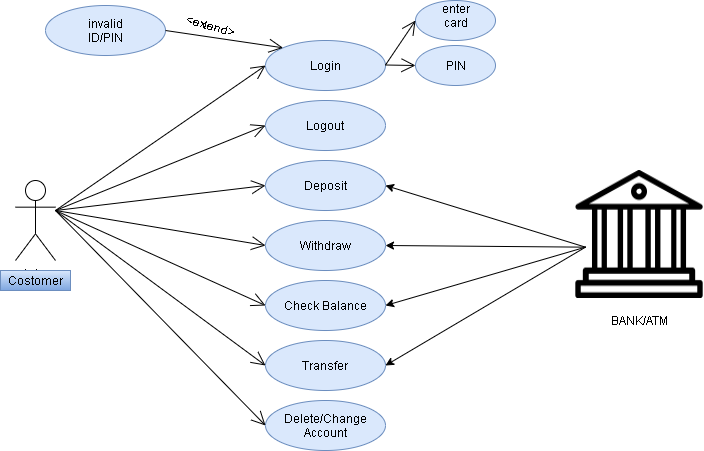

The diagram above was exported from draw.io. Its source (the exported page's mxGraphModel, read from the mxfile embedded in the PNG):
<mxGraphModel dx="782" dy="437" grid="1" gridSize="10" guides="1" tooltips="1" connect="1" arrows="1" fold="1" page="1" pageScale="1" pageWidth="827" pageHeight="1169" math="0" shadow="0">
  <root>
    <mxCell id="0" />
    <mxCell id="1" parent="0" />
    <mxCell id="s8WGXRf7dnA7QfDM-IIX-1" value="" style="ellipse;whiteSpace=wrap;html=1;fillColor=#dae8fc;strokeColor=#6c8ebf;" vertex="1" parent="1">
      <mxGeometry x="320" y="40" width="120" height="50" as="geometry" />
    </mxCell>
    <mxCell id="s8WGXRf7dnA7QfDM-IIX-2" value="Logout" style="ellipse;whiteSpace=wrap;html=1;fillColor=#dae8fc;strokeColor=#6c8ebf;" vertex="1" parent="1">
      <mxGeometry x="320" y="100" width="120" height="50" as="geometry" />
    </mxCell>
    <mxCell id="s8WGXRf7dnA7QfDM-IIX-3" value="Withdraw" style="ellipse;whiteSpace=wrap;html=1;fillColor=#dae8fc;strokeColor=#6c8ebf;" vertex="1" parent="1">
      <mxGeometry x="320" y="220" width="120" height="50" as="geometry" />
    </mxCell>
    <mxCell id="s8WGXRf7dnA7QfDM-IIX-4" value="Deposit" style="ellipse;whiteSpace=wrap;html=1;fillColor=#dae8fc;strokeColor=#6c8ebf;" vertex="1" parent="1">
      <mxGeometry x="320" y="160" width="120" height="50" as="geometry" />
    </mxCell>
    <mxCell id="s8WGXRf7dnA7QfDM-IIX-5" value="Transfer" style="ellipse;whiteSpace=wrap;html=1;fillColor=#dae8fc;strokeColor=#6c8ebf;" vertex="1" parent="1">
      <mxGeometry x="320" y="340" width="120" height="50" as="geometry" />
    </mxCell>
    <mxCell id="s8WGXRf7dnA7QfDM-IIX-6" value="Delete/Change&lt;br&gt;Account" style="ellipse;whiteSpace=wrap;html=1;fillColor=#dae8fc;strokeColor=#6c8ebf;" vertex="1" parent="1">
      <mxGeometry x="320" y="400" width="120" height="50" as="geometry" />
    </mxCell>
    <mxCell id="s8WGXRf7dnA7QfDM-IIX-8" value="Check Balance" style="ellipse;whiteSpace=wrap;html=1;fillColor=#dae8fc;strokeColor=#6c8ebf;" vertex="1" parent="1">
      <mxGeometry x="320" y="280" width="120" height="50" as="geometry" />
    </mxCell>
    <mxCell id="s8WGXRf7dnA7QfDM-IIX-10" value="Actor" style="shape=umlActor;verticalLabelPosition=bottom;verticalAlign=top;html=1;" vertex="1" parent="1">
      <mxGeometry x="70" y="180" width="40" height="80" as="geometry" />
    </mxCell>
    <mxCell id="s8WGXRf7dnA7QfDM-IIX-19" value="Costomer" style="text;html=1;align=center;verticalAlign=middle;resizable=0;points=[];autosize=1;gradientColor=#7ea6e0;fillColor=#dae8fc;strokeColor=#6c8ebf;" vertex="1" parent="1">
      <mxGeometry x="55" y="270" width="70" height="20" as="geometry" />
    </mxCell>
    <mxCell id="s8WGXRf7dnA7QfDM-IIX-24" value="" style="text;strokeColor=none;fillColor=none;align=left;verticalAlign=middle;spacingTop=-1;spacingLeft=4;spacingRight=4;rotatable=0;labelPosition=right;points=[];portConstraint=eastwest;html=1;" vertex="1" parent="1">
      <mxGeometry x="390" y="220" width="20" height="14" as="geometry" />
    </mxCell>
    <mxCell id="s8WGXRf7dnA7QfDM-IIX-27" value="" style="endArrow=open;endFill=1;endSize=12;html=1;entryX=0;entryY=0.5;entryDx=0;entryDy=0;" edge="1" parent="1" target="s8WGXRf7dnA7QfDM-IIX-1">
      <mxGeometry width="160" relative="1" as="geometry">
        <mxPoint x="110" y="210" as="sourcePoint" />
        <mxPoint x="270" y="210" as="targetPoint" />
      </mxGeometry>
    </mxCell>
    <mxCell id="s8WGXRf7dnA7QfDM-IIX-28" value="" style="endArrow=open;endFill=1;endSize=12;html=1;entryX=0;entryY=0.5;entryDx=0;entryDy=0;" edge="1" parent="1" target="s8WGXRf7dnA7QfDM-IIX-2">
      <mxGeometry width="160" relative="1" as="geometry">
        <mxPoint x="110" y="210" as="sourcePoint" />
        <mxPoint x="270" y="210" as="targetPoint" />
      </mxGeometry>
    </mxCell>
    <mxCell id="s8WGXRf7dnA7QfDM-IIX-29" value="" style="endArrow=open;endFill=1;endSize=12;html=1;entryX=0;entryY=0.5;entryDx=0;entryDy=0;" edge="1" parent="1" target="s8WGXRf7dnA7QfDM-IIX-4">
      <mxGeometry width="160" relative="1" as="geometry">
        <mxPoint x="110" y="210" as="sourcePoint" />
        <mxPoint x="270" y="210" as="targetPoint" />
      </mxGeometry>
    </mxCell>
    <mxCell id="s8WGXRf7dnA7QfDM-IIX-30" value="" style="endArrow=open;endFill=1;endSize=12;html=1;entryX=0;entryY=0.5;entryDx=0;entryDy=0;" edge="1" parent="1" target="s8WGXRf7dnA7QfDM-IIX-3">
      <mxGeometry width="160" relative="1" as="geometry">
        <mxPoint x="110" y="210" as="sourcePoint" />
        <mxPoint x="270" y="210" as="targetPoint" />
      </mxGeometry>
    </mxCell>
    <mxCell id="s8WGXRf7dnA7QfDM-IIX-31" value="" style="endArrow=open;endFill=1;endSize=12;html=1;entryX=0;entryY=0.5;entryDx=0;entryDy=0;" edge="1" parent="1" target="s8WGXRf7dnA7QfDM-IIX-8">
      <mxGeometry width="160" relative="1" as="geometry">
        <mxPoint x="110" y="210" as="sourcePoint" />
        <mxPoint x="270" y="210" as="targetPoint" />
      </mxGeometry>
    </mxCell>
    <mxCell id="s8WGXRf7dnA7QfDM-IIX-32" value="" style="endArrow=open;endFill=1;endSize=12;html=1;entryX=0;entryY=0.5;entryDx=0;entryDy=0;" edge="1" parent="1" target="s8WGXRf7dnA7QfDM-IIX-5">
      <mxGeometry width="160" relative="1" as="geometry">
        <mxPoint x="110" y="210" as="sourcePoint" />
        <mxPoint x="270" y="210" as="targetPoint" />
      </mxGeometry>
    </mxCell>
    <mxCell id="s8WGXRf7dnA7QfDM-IIX-33" value="" style="endArrow=open;endFill=1;endSize=12;html=1;entryX=0;entryY=0.5;entryDx=0;entryDy=0;" edge="1" parent="1" target="s8WGXRf7dnA7QfDM-IIX-6">
      <mxGeometry width="160" relative="1" as="geometry">
        <mxPoint x="110" y="210" as="sourcePoint" />
        <mxPoint x="280" y="210" as="targetPoint" />
      </mxGeometry>
    </mxCell>
    <mxCell id="s8WGXRf7dnA7QfDM-IIX-35" value="Login" style="text;html=1;align=center;verticalAlign=middle;resizable=0;points=[];autosize=1;" vertex="1" parent="1">
      <mxGeometry x="360" y="55" width="40" height="20" as="geometry" />
    </mxCell>
    <mxCell id="s8WGXRf7dnA7QfDM-IIX-36" value="" style="ellipse;whiteSpace=wrap;html=1;fillColor=#dae8fc;strokeColor=#6c8ebf;rotation=0;" vertex="1" parent="1">
      <mxGeometry x="470" width="80" height="40" as="geometry" />
    </mxCell>
    <mxCell id="s8WGXRf7dnA7QfDM-IIX-37" value="" style="ellipse;whiteSpace=wrap;html=1;fillColor=#dae8fc;strokeColor=#6c8ebf;rotation=0;" vertex="1" parent="1">
      <mxGeometry x="470" y="45" width="80" height="40" as="geometry" />
    </mxCell>
    <mxCell id="s8WGXRf7dnA7QfDM-IIX-38" value="" style="endArrow=open;endFill=1;endSize=12;html=1;entryX=0;entryY=0.5;entryDx=0;entryDy=0;" edge="1" parent="1" target="s8WGXRf7dnA7QfDM-IIX-36">
      <mxGeometry width="160" relative="1" as="geometry">
        <mxPoint x="440" y="64.5" as="sourcePoint" />
        <mxPoint x="520" y="64.5" as="targetPoint" />
      </mxGeometry>
    </mxCell>
    <mxCell id="s8WGXRf7dnA7QfDM-IIX-39" value="" style="endArrow=open;endFill=1;endSize=12;html=1;" edge="1" parent="1">
      <mxGeometry width="160" relative="1" as="geometry">
        <mxPoint x="440" y="64.5" as="sourcePoint" />
        <mxPoint x="470" y="65" as="targetPoint" />
      </mxGeometry>
    </mxCell>
    <mxCell id="s8WGXRf7dnA7QfDM-IIX-40" value="enter&lt;br&gt;card" style="text;html=1;align=center;verticalAlign=middle;resizable=0;points=[];autosize=1;" vertex="1" parent="1">
      <mxGeometry x="490" width="40" height="30" as="geometry" />
    </mxCell>
    <mxCell id="s8WGXRf7dnA7QfDM-IIX-41" value="PIN" style="text;html=1;align=center;verticalAlign=middle;resizable=0;points=[];autosize=1;" vertex="1" parent="1">
      <mxGeometry x="495" y="55" width="30" height="20" as="geometry" />
    </mxCell>
    <mxCell id="s8WGXRf7dnA7QfDM-IIX-43" value="invalid&lt;br&gt;ID/PIN" style="text;html=1;align=center;verticalAlign=middle;resizable=0;points=[];autosize=1;" vertex="1" parent="1">
      <mxGeometry x="135" y="15" width="50" height="30" as="geometry" />
    </mxCell>
    <mxCell id="s8WGXRf7dnA7QfDM-IIX-44" value="invalid&lt;br&gt;ID/PIN" style="ellipse;whiteSpace=wrap;html=1;fillColor=#dae8fc;strokeColor=#6c8ebf;" vertex="1" parent="1">
      <mxGeometry x="100" y="5" width="120" height="50" as="geometry" />
    </mxCell>
    <mxCell id="s8WGXRf7dnA7QfDM-IIX-46" value="" style="endArrow=open;endFill=1;endSize=12;html=1;entryX=0;entryY=0;entryDx=0;entryDy=0;" edge="1" parent="1" target="s8WGXRf7dnA7QfDM-IIX-1">
      <mxGeometry width="160" relative="1" as="geometry">
        <mxPoint x="220" y="30" as="sourcePoint" />
        <mxPoint x="380" y="30" as="targetPoint" />
      </mxGeometry>
    </mxCell>
    <mxCell id="s8WGXRf7dnA7QfDM-IIX-51" value="BANK/ATM" style="text;html=1;align=center;verticalAlign=middle;resizable=0;points=[];autosize=1;" vertex="1" parent="1">
      <mxGeometry x="654" y="310" width="80" height="20" as="geometry" />
    </mxCell>
    <mxCell id="s8WGXRf7dnA7QfDM-IIX-53" value="" style="endArrow=classic;html=1;entryX=1;entryY=0.5;entryDx=0;entryDy=0;exitX=0;exitY=0.31;exitDx=0;exitDy=0;exitPerimeter=0;" edge="1" parent="1" target="s8WGXRf7dnA7QfDM-IIX-4">
      <mxGeometry width="50" height="50" relative="1" as="geometry">
        <mxPoint x="640" y="246.65999999999997" as="sourcePoint" />
        <mxPoint x="440" y="125" as="targetPoint" />
      </mxGeometry>
    </mxCell>
    <mxCell id="s8WGXRf7dnA7QfDM-IIX-54" value="" style="endArrow=classic;html=1;entryX=1;entryY=0.5;entryDx=0;entryDy=0;exitX=0;exitY=0.31;exitDx=0;exitDy=0;exitPerimeter=0;" edge="1" parent="1" target="s8WGXRf7dnA7QfDM-IIX-3">
      <mxGeometry width="50" height="50" relative="1" as="geometry">
        <mxPoint x="640" y="246.65999999999997" as="sourcePoint" />
        <mxPoint x="450" y="255" as="targetPoint" />
      </mxGeometry>
    </mxCell>
    <mxCell id="s8WGXRf7dnA7QfDM-IIX-55" value="" style="endArrow=classic;html=1;entryX=1;entryY=0.5;entryDx=0;entryDy=0;exitX=0;exitY=0.31;exitDx=0;exitDy=0;exitPerimeter=0;" edge="1" parent="1" target="s8WGXRf7dnA7QfDM-IIX-8">
      <mxGeometry width="50" height="50" relative="1" as="geometry">
        <mxPoint x="640" y="246.65999999999997" as="sourcePoint" />
        <mxPoint x="450" y="255" as="targetPoint" />
      </mxGeometry>
    </mxCell>
    <mxCell id="s8WGXRf7dnA7QfDM-IIX-56" value="" style="endArrow=classic;html=1;entryX=1;entryY=0.5;entryDx=0;entryDy=0;exitX=0;exitY=0.31;exitDx=0;exitDy=0;exitPerimeter=0;" edge="1" parent="1" target="s8WGXRf7dnA7QfDM-IIX-5">
      <mxGeometry width="50" height="50" relative="1" as="geometry">
        <mxPoint x="640" y="246.65999999999997" as="sourcePoint" />
        <mxPoint x="450" y="315" as="targetPoint" />
      </mxGeometry>
    </mxCell>
    <mxCell id="s8WGXRf7dnA7QfDM-IIX-57" value="&amp;lt;extend&amp;gt;" style="text;html=1;align=center;verticalAlign=middle;resizable=0;points=[];autosize=1;rotation=15;" vertex="1" parent="1">
      <mxGeometry x="230" y="15" width="70" height="20" as="geometry" />
    </mxCell>
    <mxCell id="s8WGXRf7dnA7QfDM-IIX-58" value="" style="shape=image;html=1;verticalAlign=top;verticalLabelPosition=bottom;labelBackgroundColor=#ffffff;imageAspect=0;aspect=fixed;image=https://cdn1.iconfinder.com/data/icons/financial-45/24/bank-128.png" vertex="1" parent="1">
      <mxGeometry x="630" y="170" width="128" height="128" as="geometry" />
    </mxCell>
  </root>
</mxGraphModel>